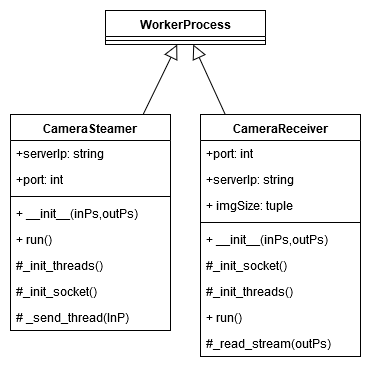

The diagram above was exported from draw.io. Its source (the exported page's mxGraphModel, read from the mxfile embedded in the PNG):
<mxGraphModel dx="1422" dy="780" grid="1" gridSize="10" guides="1" tooltips="1" connect="1" arrows="1" fold="1" page="1" pageScale="1" pageWidth="850" pageHeight="1100" math="0" shadow="0">
  <root>
    <mxCell id="8Nc5497s4BRFDi54xACw-0" />
    <mxCell id="8Nc5497s4BRFDi54xACw-1" parent="8Nc5497s4BRFDi54xACw-0" />
    <mxCell id="QpmsDckGExgrnMRRpzU0-0" value="CameraSteamer" style="swimlane;fontStyle=1;align=center;verticalAlign=top;childLayout=stackLayout;horizontal=1;startSize=26;horizontalStack=0;resizeParent=1;resizeParentMax=0;resizeLast=0;collapsible=1;marginBottom=0;labelBackgroundColor=none;" parent="8Nc5497s4BRFDi54xACw-1" vertex="1">
      <mxGeometry x="40" y="140" width="160" height="216" as="geometry" />
    </mxCell>
    <mxCell id="QpmsDckGExgrnMRRpzU0-1" value="+serverIp: string" style="text;strokeColor=none;fillColor=none;align=left;verticalAlign=top;spacingLeft=4;spacingRight=4;overflow=hidden;rotatable=0;points=[[0,0.5],[1,0.5]];portConstraint=eastwest;" parent="QpmsDckGExgrnMRRpzU0-0" vertex="1">
      <mxGeometry y="26" width="160" height="26" as="geometry" />
    </mxCell>
    <mxCell id="iUT2C1RQkasrunWLEt97-2" value="+port: int" style="text;strokeColor=none;fillColor=none;align=left;verticalAlign=top;spacingLeft=4;spacingRight=4;overflow=hidden;rotatable=0;points=[[0,0.5],[1,0.5]];portConstraint=eastwest;labelBackgroundColor=none;" parent="QpmsDckGExgrnMRRpzU0-0" vertex="1">
      <mxGeometry y="52" width="160" height="26" as="geometry" />
    </mxCell>
    <mxCell id="QpmsDckGExgrnMRRpzU0-2" value="" style="line;strokeWidth=1;fillColor=none;align=left;verticalAlign=middle;spacingTop=-1;spacingLeft=3;spacingRight=3;rotatable=0;labelPosition=right;points=[];portConstraint=eastwest;" parent="QpmsDckGExgrnMRRpzU0-0" vertex="1">
      <mxGeometry y="78" width="160" height="8" as="geometry" />
    </mxCell>
    <mxCell id="SCt8cicD2RgLZV0KXnAY-0" value="+ __init__(inPs,outPs)" style="text;strokeColor=none;fillColor=none;align=left;verticalAlign=top;spacingLeft=4;spacingRight=4;overflow=hidden;rotatable=0;points=[[0,0.5],[1,0.5]];portConstraint=eastwest;labelBackgroundColor=none;" parent="QpmsDckGExgrnMRRpzU0-0" vertex="1">
      <mxGeometry y="86" width="160" height="26" as="geometry" />
    </mxCell>
    <mxCell id="QpmsDckGExgrnMRRpzU0-3" value="+ run()" style="text;strokeColor=none;fillColor=none;align=left;verticalAlign=top;spacingLeft=4;spacingRight=4;overflow=hidden;rotatable=0;points=[[0,0.5],[1,0.5]];portConstraint=eastwest;" parent="QpmsDckGExgrnMRRpzU0-0" vertex="1">
      <mxGeometry y="112" width="160" height="26" as="geometry" />
    </mxCell>
    <mxCell id="iUT2C1RQkasrunWLEt97-3" value="#_init_threads()" style="text;strokeColor=none;fillColor=none;align=left;verticalAlign=top;spacingLeft=4;spacingRight=4;overflow=hidden;rotatable=0;points=[[0,0.5],[1,0.5]];portConstraint=eastwest;labelBackgroundColor=none;" parent="QpmsDckGExgrnMRRpzU0-0" vertex="1">
      <mxGeometry y="138" width="160" height="26" as="geometry" />
    </mxCell>
    <mxCell id="iUT2C1RQkasrunWLEt97-5" value="#_init_socket()" style="text;strokeColor=none;fillColor=none;align=left;verticalAlign=top;spacingLeft=4;spacingRight=4;overflow=hidden;rotatable=0;points=[[0,0.5],[1,0.5]];portConstraint=eastwest;labelBackgroundColor=none;" parent="QpmsDckGExgrnMRRpzU0-0" vertex="1">
      <mxGeometry y="164" width="160" height="26" as="geometry" />
    </mxCell>
    <mxCell id="iUT2C1RQkasrunWLEt97-6" value="# _send_thread(InP)" style="text;strokeColor=none;fillColor=none;align=left;verticalAlign=top;spacingLeft=4;spacingRight=4;overflow=hidden;rotatable=0;points=[[0,0.5],[1,0.5]];portConstraint=eastwest;labelBackgroundColor=none;" parent="QpmsDckGExgrnMRRpzU0-0" vertex="1">
      <mxGeometry y="190" width="160" height="26" as="geometry" />
    </mxCell>
    <mxCell id="QpmsDckGExgrnMRRpzU0-4" value="CameraReceiver" style="swimlane;fontStyle=1;align=center;verticalAlign=top;childLayout=stackLayout;horizontal=1;startSize=26;horizontalStack=0;resizeParent=1;resizeParentMax=0;resizeLast=0;collapsible=1;marginBottom=0;labelBackgroundColor=none;" parent="8Nc5497s4BRFDi54xACw-1" vertex="1">
      <mxGeometry x="230" y="140" width="160" height="242" as="geometry" />
    </mxCell>
    <mxCell id="iUT2C1RQkasrunWLEt97-10" value="+port: int" style="text;strokeColor=none;fillColor=none;align=left;verticalAlign=top;spacingLeft=4;spacingRight=4;overflow=hidden;rotatable=0;points=[[0,0.5],[1,0.5]];portConstraint=eastwest;labelBackgroundColor=none;" parent="QpmsDckGExgrnMRRpzU0-4" vertex="1">
      <mxGeometry y="26" width="160" height="26" as="geometry" />
    </mxCell>
    <mxCell id="iUT2C1RQkasrunWLEt97-9" value="+serverIp: string" style="text;strokeColor=none;fillColor=none;align=left;verticalAlign=top;spacingLeft=4;spacingRight=4;overflow=hidden;rotatable=0;points=[[0,0.5],[1,0.5]];portConstraint=eastwest;" parent="QpmsDckGExgrnMRRpzU0-4" vertex="1">
      <mxGeometry y="52" width="160" height="26" as="geometry" />
    </mxCell>
    <mxCell id="QpmsDckGExgrnMRRpzU0-5" value="+ imgSize: tuple" style="text;strokeColor=none;fillColor=none;align=left;verticalAlign=top;spacingLeft=4;spacingRight=4;overflow=hidden;rotatable=0;points=[[0,0.5],[1,0.5]];portConstraint=eastwest;" parent="QpmsDckGExgrnMRRpzU0-4" vertex="1">
      <mxGeometry y="78" width="160" height="26" as="geometry" />
    </mxCell>
    <mxCell id="QpmsDckGExgrnMRRpzU0-6" value="" style="line;strokeWidth=1;fillColor=none;align=left;verticalAlign=middle;spacingTop=-1;spacingLeft=3;spacingRight=3;rotatable=0;labelPosition=right;points=[];portConstraint=eastwest;" parent="QpmsDckGExgrnMRRpzU0-4" vertex="1">
      <mxGeometry y="104" width="160" height="8" as="geometry" />
    </mxCell>
    <mxCell id="SCt8cicD2RgLZV0KXnAY-1" value="+ __init__(inPs,outPs)" style="text;strokeColor=none;fillColor=none;align=left;verticalAlign=top;spacingLeft=4;spacingRight=4;overflow=hidden;rotatable=0;points=[[0,0.5],[1,0.5]];portConstraint=eastwest;labelBackgroundColor=none;" parent="QpmsDckGExgrnMRRpzU0-4" vertex="1">
      <mxGeometry y="112" width="160" height="26" as="geometry" />
    </mxCell>
    <mxCell id="iUT2C1RQkasrunWLEt97-13" value="#_init_socket()" style="text;strokeColor=none;fillColor=none;align=left;verticalAlign=top;spacingLeft=4;spacingRight=4;overflow=hidden;rotatable=0;points=[[0,0.5],[1,0.5]];portConstraint=eastwest;labelBackgroundColor=none;" parent="QpmsDckGExgrnMRRpzU0-4" vertex="1">
      <mxGeometry y="138" width="160" height="26" as="geometry" />
    </mxCell>
    <mxCell id="iUT2C1RQkasrunWLEt97-12" value="#_init_threads()" style="text;strokeColor=none;fillColor=none;align=left;verticalAlign=top;spacingLeft=4;spacingRight=4;overflow=hidden;rotatable=0;points=[[0,0.5],[1,0.5]];portConstraint=eastwest;labelBackgroundColor=none;" parent="QpmsDckGExgrnMRRpzU0-4" vertex="1">
      <mxGeometry y="164" width="160" height="26" as="geometry" />
    </mxCell>
    <mxCell id="iUT2C1RQkasrunWLEt97-11" value="+ run()" style="text;strokeColor=none;fillColor=none;align=left;verticalAlign=top;spacingLeft=4;spacingRight=4;overflow=hidden;rotatable=0;points=[[0,0.5],[1,0.5]];portConstraint=eastwest;" parent="QpmsDckGExgrnMRRpzU0-4" vertex="1">
      <mxGeometry y="190" width="160" height="26" as="geometry" />
    </mxCell>
    <mxCell id="iUT2C1RQkasrunWLEt97-14" value="#_read_stream(outPs)" style="text;strokeColor=none;fillColor=none;align=left;verticalAlign=top;spacingLeft=4;spacingRight=4;overflow=hidden;rotatable=0;points=[[0,0.5],[1,0.5]];portConstraint=eastwest;labelBackgroundColor=none;" parent="QpmsDckGExgrnMRRpzU0-4" vertex="1">
      <mxGeometry y="216" width="160" height="26" as="geometry" />
    </mxCell>
    <UserObject label="WorkerProcess" id="L06M2JnCzX8pg0-bim8S-0">
      <mxCell style="swimlane;fontStyle=1;align=center;verticalAlign=top;childLayout=stackLayout;horizontal=1;startSize=26;horizontalStack=0;resizeParent=1;resizeParentMax=0;resizeLast=0;collapsible=1;marginBottom=0;" parent="8Nc5497s4BRFDi54xACw-1" vertex="1">
        <mxGeometry x="135" y="36" width="160" height="34" as="geometry" />
      </mxCell>
    </UserObject>
    <mxCell id="L06M2JnCzX8pg0-bim8S-1" value="" style="line;strokeWidth=1;fillColor=none;align=left;verticalAlign=middle;spacingTop=-1;spacingLeft=3;spacingRight=3;rotatable=0;labelPosition=right;points=[];portConstraint=eastwest;" parent="L06M2JnCzX8pg0-bim8S-0" vertex="1">
      <mxGeometry y="26" width="160" height="8" as="geometry" />
    </mxCell>
    <mxCell id="iUT2C1RQkasrunWLEt97-7" value="" style="endArrow=block;endFill=0;endSize=12;html=1;labelBackgroundColor=none;" parent="8Nc5497s4BRFDi54xACw-1" source="QpmsDckGExgrnMRRpzU0-0" target="L06M2JnCzX8pg0-bim8S-0" edge="1">
      <mxGeometry width="160" relative="1" as="geometry">
        <mxPoint x="40" y="350" as="sourcePoint" />
        <mxPoint x="200" y="350" as="targetPoint" />
      </mxGeometry>
    </mxCell>
    <mxCell id="iUT2C1RQkasrunWLEt97-8" value="" style="endArrow=block;endFill=0;endSize=12;html=1;labelBackgroundColor=none;" parent="8Nc5497s4BRFDi54xACw-1" source="QpmsDckGExgrnMRRpzU0-4" target="L06M2JnCzX8pg0-bim8S-0" edge="1">
      <mxGeometry width="160" relative="1" as="geometry">
        <mxPoint x="130" y="150" as="sourcePoint" />
        <mxPoint x="130" y="80" as="targetPoint" />
      </mxGeometry>
    </mxCell>
  </root>
</mxGraphModel>